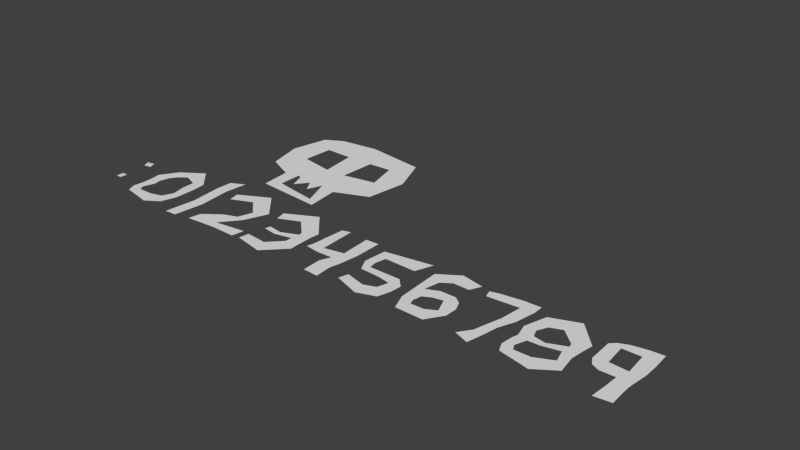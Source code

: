 # Source: Digits.blend  (saved by Blender 2.74.0; exported with 4.5.12 LTS)
import bpy
from mathutils import Matrix  # noqa: F401  (used for matrix-valued properties, if any)

bpy.ops.wm.read_factory_settings(use_empty=True)
scene = bpy.context.scene
scene.name = 'Scene'

# ---- collections
col_collection_1 = bpy.data.collections.new('Collection 1'); scene.collection.children.link(col_collection_1)

# ---- world
world_world = bpy.data.worlds.new('World'); scene.world = world_world
world_world.color = (0.05088, 0.05088, 0.05088)
world_world.use_sun_shadow = False
world_world.sun_shadow_jitter_overblur = 0.0
world_world.cycles.sampling_method = 'MANUAL'
world_world.cycles.sample_map_resolution = 256

# ---- meshes
me_plane_011 = bpy.data.meshes.new('Plane.011')
me_plane_011.from_pydata([(0.8482, -1.001, 0.0), (0.9629, -2.015, 0.0), (-1.083, -1.843, 0.0), (-1.159, -0.9249, 0.0), (-1.996, -0.5337, 0.0), (-2.264, 0.5751, 0.0), (-2.015, 1.703, 0.0), (-1.461, 2.009, 0.0), (1.885, -0.5719, 0.0), (2.057, 0.7089, 0.0), (1.598, 1.894, 0.0), (-0.2756, 2.162, 0.0), (-1.346, 1.184, 0.0), (-1.403, 0.2277, 0.0), (-0.3518, 0.03649, 0.0), (-0.4857, 1.164, 0.0), (0.3744, 1.187, 0.0), (0.317, 0.05894, 0.0), (1.349, 0.2501, 0.0), (1.101, 1.225, 0.0), (-0.7195, -0.8102, 0.0), (-0.7195, -1.537, 0.0), (0.657, -1.766, 0.0), (0.3129, -0.8867, 0.0), (0.1217, -1.346, 0.0), (-0.1077, -0.9632, 0.0), (-0.4136, -1.346, 0.0), (-0.5857, -0.8867, 0.0)], [], [(2, 21, 20, 3), (0, 23, 22, 1), (1, 22, 21, 2), (14, 17, 16, 15), (5, 13, 12, 6), (10, 19, 18, 9), (0, 8, 9, 18, 17, 14, 13, 5, 4, 3, 20, 27, 26, 25, 24, 23), (7, 6, 12, 15, 16, 19, 10, 11)])
me_plane_011.use_remesh_preserve_volume = False
me_plane_011.use_remesh_preserve_attributes = False
me_plane_011.use_mirror_vertex_groups = False
me_plane_011.update()
me_plane_010 = bpy.data.meshes.new('Plane.010')
me_plane_010.from_pydata([(-0.03145, 0.3607, 0.0), (0.1962, 0.4121, 0.0), (-0.1435, 0.5746, 0.0), (0.09581, 0.6324, 0.0), (-0.07866, -0.4024, 0.0), (0.1102, -0.4055, 0.0), (-0.08274, -0.6326, 0.0), (0.0851, -0.6357, 0.0)], [], [(0, 1, 3, 2), (5, 4, 6, 7)])
me_plane_010.use_remesh_preserve_volume = False
me_plane_010.use_remesh_preserve_attributes = False
me_plane_010.use_mirror_vertex_groups = False
me_plane_010.update()
me_plane_009 = bpy.data.meshes.new('Plane.009')
me_plane_009.from_pydata([(-0.05438, 0.6312, 0.0), (0.1427, 1.169, 0.0), (-0.3286, 0.4088, 0.0), (-0.5306, 0.7124, 0.0), (0.3708, 0.469, 0.0), (0.6991, 0.5777, 0.0), (0.3872, 0.05127, 0.0), (0.4759, -0.3544, 0.0), (0.7387, -0.4706, 0.0), (0.6029, -0.9409, 0.0), (0.3226, -0.6846, 0.0), (-0.7222, -1.025, 0.0), (-0.5007, -0.7926, 0.0), (0.1838, -1.213, 0.0), (-0.02231, -0.7826, 0.0), (0.7425, 0.1461, 0.0), (-0.5115, -0.05917, 0.0), (-0.4689, -0.2816, 0.0), (-0.437, 0.2457, 0.0), (-0.8724, 0.1861, 0.0), (-0.8173, -0.1305, 0.0), (-0.8096, -0.385, 0.0), (-0.8438, -0.757, 0.0), (-0.5919, -0.6284, 0.0)], [], [(0, 1, 3, 2), (1, 0, 4, 5), (9, 8, 7, 10), (8, 15, 6, 7), (13, 9, 10, 14), (14, 12, 11, 13), (5, 4, 6, 15), (2, 3, 19, 18), (17, 16, 20, 21), (19, 20, 16, 18), (11, 12, 23, 22), (17, 21, 22, 23)])
me_plane_009.use_remesh_preserve_volume = False
me_plane_009.use_remesh_preserve_attributes = False
me_plane_009.use_mirror_vertex_groups = False
me_plane_009.update()
me_plane_008 = bpy.data.meshes.new('Plane.008')
me_plane_008.from_pydata([(-0.4697, 0.7939, 0.0), (-0.142, 0.8006, 0.0), (0.3942, 0.8057, 0.0), (0.8116, 0.6614, 0.0), (0.4531, 0.1143, 0.0), (0.3454, -0.2534, 0.0), (0.7399, -0.379, 0.0), (0.7402, -0.6772, 0.0), (0.3252, -0.6981, 0.0), (0.7641, -1.118, 0.0), (0.288, -1.18, 0.0), (0.8116, 0.213, 0.0), (-0.08083, 0.1459, 0.0), (-0.09213, -0.2663, 0.0), (-0.4423, 0.05308, 0.0), (-0.3199, -0.1579, 0.0), (-0.3277, 0.9358, 0.0), (-0.04571, 1.059, 0.0), (0.3942, 1.14, 0.0), (0.7812, 1.168, 0.0)], [], [(14, 12, 1, 0), (7, 6, 5, 8), (6, 11, 4, 5), (9, 7, 8, 10), (3, 2, 4, 11), (4, 12, 13, 5), (12, 14, 15, 13), (0, 1, 17, 16), (2, 3, 19, 18), (1, 2, 18, 17)])
me_plane_008.use_remesh_preserve_volume = False
me_plane_008.use_remesh_preserve_attributes = False
me_plane_008.use_mirror_vertex_groups = False
me_plane_008.update()
me_plane_007 = bpy.data.meshes.new('Plane.007')
me_plane_007.from_pydata([(-0.05438, 0.6312, 0.0), (0.1427, 1.169, 0.0), (-0.4022, 0.4928, 0.0), (-0.6777, 0.8491, 0.0), (0.3813, 0.2378, 0.0), (0.7937, 0.462, 0.0), (0.4082, 0.1143, 0.0), (0.3813, -0.1548, 0.0), (0.6967, -0.2499, 0.0), (0.7815, -0.8043, 0.0), (0.4908, -0.5374, 0.0), (-0.7222, -1.025, 0.0), (-0.5007, -0.7926, 0.0), (0.1838, -1.213, 0.0), (-0.02231, -0.7826, 0.0), (0.7425, 0.1461, 0.0), (-0.103, -0.1009, 0.0), (-0.1479, -0.2714, 0.0), (-0.4484, -0.03815, 0.0), (-0.4689, -0.2816, 0.0), (-0.5421, 0.1827, 0.0), (-0.8724, 0.1861, 0.0), (-0.7647, -0.2145, 0.0), (-0.8096, -0.385, 0.0), (-0.8438, -0.757, 0.0), (-0.5919, -0.6284, 0.0)], [], [(0, 1, 3, 2), (1, 0, 4, 5), (9, 8, 7, 10), (8, 15, 6, 7), (13, 9, 10, 14), (14, 12, 11, 13), (5, 4, 6, 15), (6, 16, 17, 7), (16, 18, 19, 17), (2, 3, 21, 20), (19, 18, 22, 23), (21, 22, 18, 20), (11, 12, 25, 24), (19, 23, 24, 25)])
me_plane_007.use_remesh_preserve_volume = False
me_plane_007.use_remesh_preserve_attributes = False
me_plane_007.use_mirror_vertex_groups = False
me_plane_007.update()
me_plane_006 = bpy.data.meshes.new('Plane.006')
me_plane_006.from_pydata([(-0.4208, 0.7182, 0.0), (-0.2167, 0.7295, 0.0), (0.5306, 0.7913, 0.0), (0.9167, 0.818, 0.0), (0.4531, 0.1143, 0.0), (0.363, -0.2096, 0.0), (0.6173, -0.2739, 0.0), (0.5469, -0.6953, 0.0), (0.2431, -0.6913, 0.0), (0.4374, -1.218, 0.0), (-0.01059, -1.053, 0.0), (0.8116, 0.213, 0.0), (0.9167, 1.133, 0.0), (0.4343, 1.124, 0.0), (-0.4909, 0.9547, 0.0), (-0.2342, 1.027, 0.0)], [], [(7, 6, 5, 8), (6, 11, 4, 5), (9, 7, 8, 10), (3, 2, 4, 11), (2, 3, 12, 13), (15, 1, 2, 13), (0, 1, 15, 14)])
me_plane_006.use_remesh_preserve_volume = False
me_plane_006.use_remesh_preserve_attributes = False
me_plane_006.use_mirror_vertex_groups = False
me_plane_006.update()
me_plane_005 = bpy.data.meshes.new('Plane.005')
me_plane_005.from_pydata([(-0.05272, 0.7006, 0.0), (-0.08361, 1.172, 0.0), (-0.3457, 0.5018, 0.0), (-0.7007, 0.7723, 0.0), (0.5962, 1.028, 0.0), (0.4361, 0.693, 0.0), (0.411, 0.1993, 0.0), (0.2714, -0.1097, 0.0), (0.7438, -0.2397, 0.0), (0.7363, -0.6134, 0.0), (0.4524, -0.5474, 0.0), (-0.4362, -1.092, 0.0), (-0.2621, -0.7279, 0.0), (0.4158, -1.108, 0.0), (0.1412, -0.7177, 0.0), (0.6248, 0.03839, 0.0), (-0.05689, 0.1992, 0.0), (-0.02755, -0.1708, 0.0), (-0.6553, -0.1535, 0.0), (-0.2719, -0.2998, 0.0), (-0.6323, -0.5992, 0.0), (-0.3154, -0.5587, 0.0), (-0.4321, 0.02802, 0.0)], [], [(0, 1, 3, 2), (1, 0, 5, 4), (9, 8, 7, 10), (8, 15, 6, 7), (13, 9, 10, 14), (14, 12, 11, 13), (6, 16, 17, 7), (19, 18, 20, 21), (11, 12, 21, 20), (16, 22, 19, 17), (18, 19, 22), (2, 3, 18, 22)])
me_plane_005.use_remesh_preserve_volume = False
me_plane_005.use_remesh_preserve_attributes = False
me_plane_005.use_mirror_vertex_groups = False
me_plane_005.update()
me_plane_004 = bpy.data.meshes.new('Plane.004')
me_plane_004.from_pydata([(0.5385, 0.561, 0.0), (0.7356, 1.099, 0.0), (-0.4312, 0.5817, 0.0), (-0.7115, 0.8637, 0.0), (0.5141, 0.002213, 0.0), (0.4249, -0.3105, 0.0), (0.7446, -0.598, 0.0), (0.6317, -0.9902, 0.0), (0.3315, -0.6476, 0.0), (-0.7159, -0.9187, 0.0), (-0.6335, -0.6262, 0.0), (0.07787, -1.188, 0.0), (-0.02231, -0.7826, 0.0), (0.7668, -0.2542, 0.0), (0.1274, 0.004954, 0.0), (0.03898, -0.2402, 0.0), (-0.4526, -0.0007766, 0.0), (-0.5784, -0.2086, 0.0), (-0.4997, 0.2453, 0.0), (-0.7737, 0.1661, 0.0)], [], [(0, 1, 3, 2), (7, 6, 5, 8), (6, 13, 4, 5), (11, 7, 8, 12), (12, 10, 9, 11), (4, 14, 15, 5), (14, 16, 17, 15), (2, 3, 19, 18), (16, 18, 19, 17)])
me_plane_004.use_remesh_preserve_volume = False
me_plane_004.use_remesh_preserve_attributes = False
me_plane_004.use_mirror_vertex_groups = False
me_plane_004.update()
me_plane_003 = bpy.data.meshes.new('Plane.003')
me_plane_003.from_pydata([(-0.4646, 1.042, 0.0), (-0.2079, 1.115, 0.0), (0.3993, 1.054, 0.0), (0.8116, 1.072, 0.0), (0.4531, 0.1143, 0.0), (0.3454, -0.2534, 0.0), (0.7399, -0.379, 0.0), (0.6743, -0.662, 0.0), (0.2137, -0.5714, 0.0), (0.7134, -1.195, 0.0), (0.2374, -1.16, 0.0), (0.8116, 0.213, 0.0), (-0.1569, -0.01124, 0.0), (-0.1479, -0.2714, 0.0), (-0.5336, -0.03815, 0.0), (-0.5784, -0.2086, 0.0)], [], [(14, 12, 1, 0), (7, 6, 5, 8), (6, 11, 4, 5), (9, 7, 8, 10), (3, 2, 4, 11), (4, 12, 13, 5), (12, 14, 15, 13)])
me_plane_003.use_remesh_preserve_volume = False
me_plane_003.use_remesh_preserve_attributes = False
me_plane_003.use_mirror_vertex_groups = False
me_plane_003.update()
me_plane_002 = bpy.data.meshes.new('Plane.002')
me_plane_002.from_pydata([(-0.103, 0.7042, 0.0), (0.09407, 1.242, 0.0), (-0.7489, 0.4259, 0.0), (-0.8298, 0.7578, 0.0), (0.3813, 0.2378, 0.0), (0.7937, 0.462, 0.0), (0.4082, 0.1143, 0.0), (0.3813, -0.1548, 0.0), (0.7758, -0.2803, 0.0), (0.7937, -0.5853, 0.0), (0.3813, -0.3611, 0.0), (-0.7222, -1.025, 0.0), (-0.6771, -0.7196, 0.0), (0.1838, -1.213, 0.0), (-0.02231, -0.7826, 0.0), (0.7668, 0.213, 0.0), (-0.103, -0.1009, 0.0), (-0.1479, -0.2714, 0.0), (-0.5336, -0.03815, 0.0), (-0.5784, -0.2086, 0.0)], [], [(0, 1, 3, 2), (1, 0, 4, 5), (9, 8, 7, 10), (8, 15, 6, 7), (13, 9, 10, 14), (14, 12, 11, 13), (5, 4, 6, 15), (6, 16, 17, 7), (16, 18, 19, 17)])
me_plane_002.use_remesh_preserve_volume = False
me_plane_002.use_remesh_preserve_attributes = False
me_plane_002.use_mirror_vertex_groups = False
me_plane_002.update()
me_plane_001 = bpy.data.meshes.new('Plane.001')
me_plane_001.from_pydata([(-0.103, 0.7042, 0.0), (0.09407, 1.242, 0.0), (-0.7489, 0.4259, 0.0), (-0.8298, 0.7578, 0.0), (0.3813, 0.2378, 0.0), (0.7937, 0.462, 0.0), (-0.1569, -0.3542, 0.0), (0.04025, -0.8206, 0.0), (-0.6861, -0.7489, 0.0), (-0.7491, -1.126, 0.0), (0.1958, -1.054, 0.0), (1.0, -0.695, 0.0), (0.9492, -1.072, 0.0), (0.5022, -0.2555, 0.0), (0.2378, -0.2107, 0.0)], [], [(0, 1, 3, 2), (1, 0, 4, 5), (5, 4, 14, 6, 7, 13), (7, 6, 8, 9), (7, 9, 10), (7, 10, 12, 11)])
me_plane_001.use_remesh_preserve_volume = False
me_plane_001.use_remesh_preserve_attributes = False
me_plane_001.use_mirror_vertex_groups = False
me_plane_001.update()
me_plane = bpy.data.meshes.new('Plane')
me_plane.from_pydata([(-0.2824, 0.6863, 0.0), (0.0851, 0.7042, 0.0), (-0.2645, 1.179, 0.0), (0.1479, 1.386, 0.0), (-0.1838, -0.3183, 0.0), (0.1838, -0.3004, 0.0), (-0.2824, -1.242, 0.0), (0.0851, -1.224, 0.0)], [], [(0, 1, 3, 2), (1, 0, 4, 5), (5, 4, 6, 7)])
me_plane.use_remesh_preserve_volume = False
me_plane.use_remesh_preserve_attributes = False
me_plane.use_mirror_vertex_groups = False
me_plane.update()

# ---- objects
ob_fireskull = bpy.data.objects.new('FireSkull', me_plane_011)
ob_firecolon = bpy.data.objects.new('FireColon', me_plane_010)
ob_fire0 = bpy.data.objects.new('Fire0', me_plane_009)
ob_fire9 = bpy.data.objects.new('Fire9', me_plane_008)
ob_fire8 = bpy.data.objects.new('Fire8', me_plane_007)
ob_fire7 = bpy.data.objects.new('Fire7', me_plane_006)
ob_fire6 = bpy.data.objects.new('Fire6', me_plane_005)
ob_fire5 = bpy.data.objects.new('Fire5', me_plane_004)
ob_fire4 = bpy.data.objects.new('Fire4', me_plane_003)
ob_fire3 = bpy.data.objects.new('Fire3', me_plane_002)
ob_fire2 = bpy.data.objects.new('Fire2', me_plane_001)
ob_fire1 = bpy.data.objects.new('Fire1', me_plane)

# ---- transforms, parenting, visibility, modifiers, constraints
ob_fireskull.location = (-1.568, 3.664, 0.0)
ob_fireskull.lineart.crease_threshold = 0.0
ob_firecolon.location = (-6.4, 0.0, 0.0)
ob_firecolon.lineart.crease_threshold = 0.0
ob_fire0.location = (-4.679, 0.0, 0.0)
ob_fire0.lineart.crease_threshold = 0.0
ob_fire9.location = (9.98, 0.0, 0.0)
ob_fire9.lineart.crease_threshold = 0.0
ob_fire8.location = (8.502, 0.0, 0.0)
ob_fire8.lineart.crease_threshold = 0.0
ob_fire7.location = (6.58, 0.0, 0.0)
ob_fire7.lineart.crease_threshold = 0.0
ob_fire6.location = (5.226, 0.0, 0.0)
ob_fire6.lineart.crease_threshold = 0.0
ob_fire5.location = (3.502, 0.0, 0.0)
ob_fire5.lineart.crease_threshold = 0.0
ob_fire4.location = (1.589, 0.0, 0.0)
ob_fire4.lineart.crease_threshold = 0.0
ob_fire3.location = (0.00156, 0.0, 0.0)
ob_fire3.lineart.crease_threshold = 0.0
ob_fire2.location = (-1.9, 0.0, 0.0)
ob_fire2.lineart.crease_threshold = 0.0
ob_fire1.location = (-3.2, 0.0, 0.0)
ob_fire1.lineart.crease_threshold = 0.0

# ---- collection membership
col_collection_1.objects.link(ob_fireskull)
col_collection_1.objects.link(ob_firecolon)
col_collection_1.objects.link(ob_fire0)
col_collection_1.objects.link(ob_fire9)
col_collection_1.objects.link(ob_fire8)
col_collection_1.objects.link(ob_fire7)
col_collection_1.objects.link(ob_fire6)
col_collection_1.objects.link(ob_fire5)
col_collection_1.objects.link(ob_fire4)
col_collection_1.objects.link(ob_fire3)
col_collection_1.objects.link(ob_fire2)
col_collection_1.objects.link(ob_fire1)

# ---- scene / render settings (as saved in the file)
scene.frame_start = 1; scene.frame_end = 250; scene.frame_set(1)
scene.render.engine = 'BLENDER_EEVEE_NEXT'
scene.render.resolution_percentage = 50
scene.render.dither_intensity = 0.0
scene.cycles.use_denoising = False
scene.cycles.samples = 10
scene.cycles.sampling_pattern = 'TABULATED_SOBOL'
scene.cycles.light_sampling_threshold = 0.0
scene.cycles.use_adaptive_sampling = False
scene.cycles.use_light_tree = False
scene.cycles.blur_glossy = 0.0
scene.cycles.pixel_filter_type = 'GAUSSIAN'
scene.cycles.sample_clamp_indirect = 0.0
scene.view_settings.view_transform = 'Standard'
bpy.context.view_layer.update()

# ---- added for rendering (the .blend has no active camera and no usable light): camera, sun
cam_auto = bpy.data.cameras.new('AutoCamera')
cam_auto.lens = 50.0
cam_auto.sensor_width = 36.0
cam_auto.clip_end = 1000.0
ob_auto_camera = bpy.data.objects.new('AutoCamera', cam_auto)
scene.collection.objects.link(ob_auto_camera)
ob_auto_camera.location = (19.4449, -18.4932, 13.8567)
ob_auto_camera.rotation_euler = (1.09748, -7.21219e-08, 0.694738)
scene.camera = ob_auto_camera
light_auto_sun = bpy.data.lights.new('AutoSun', 'SUN')
light_auto_sun.energy = 3.0
light_auto_sun.angle = 0.0523599
ob_auto_sun = bpy.data.objects.new('AutoSun', light_auto_sun)
scene.collection.objects.link(ob_auto_sun)
ob_auto_sun.rotation_euler = (0.872665, 0.174533, 0.523599)
bpy.context.view_layer.update()
